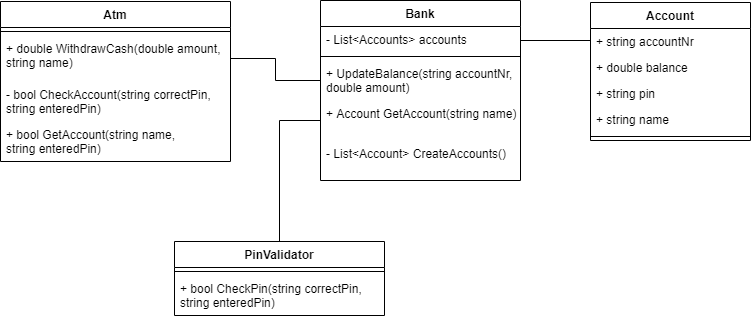

The diagram above was exported from draw.io. Its source (the exported page's mxGraphModel, read from the mxfile embedded in the PNG):
<mxGraphModel dx="509" dy="577" grid="1" gridSize="10" guides="1" tooltips="1" connect="1" arrows="1" fold="1" page="1" pageScale="1" pageWidth="827" pageHeight="1169" math="0" shadow="0">
  <root>
    <mxCell id="0" />
    <mxCell id="1" parent="0" />
    <mxCell id="K9DVZ7aV_-SfR1ubfiaf-1" value="Atm" style="swimlane;fontStyle=1;align=center;verticalAlign=top;childLayout=stackLayout;horizontal=1;startSize=26;horizontalStack=0;resizeParent=1;resizeParentMax=0;resizeLast=0;collapsible=1;marginBottom=0;" parent="1" vertex="1">
      <mxGeometry x="30" y="70" width="230" height="160" as="geometry" />
    </mxCell>
    <mxCell id="K9DVZ7aV_-SfR1ubfiaf-3" value="" style="line;strokeWidth=1;fillColor=none;align=left;verticalAlign=middle;spacingTop=-1;spacingLeft=3;spacingRight=3;rotatable=0;labelPosition=right;points=[];portConstraint=eastwest;" parent="K9DVZ7aV_-SfR1ubfiaf-1" vertex="1">
      <mxGeometry y="26" width="230" height="8" as="geometry" />
    </mxCell>
    <mxCell id="K9DVZ7aV_-SfR1ubfiaf-13" value="+ double WithdrawCash(double amount,&#10;string name)" style="text;strokeColor=none;fillColor=none;align=left;verticalAlign=top;spacingLeft=4;spacingRight=4;overflow=hidden;rotatable=0;points=[[0,0.5],[1,0.5]];portConstraint=eastwest;" parent="K9DVZ7aV_-SfR1ubfiaf-1" vertex="1">
      <mxGeometry y="34" width="230" height="46" as="geometry" />
    </mxCell>
    <mxCell id="K9DVZ7aV_-SfR1ubfiaf-4" value="- bool CheckAccount(string correctPin, &#10;string enteredPin)" style="text;strokeColor=none;fillColor=none;align=left;verticalAlign=top;spacingLeft=4;spacingRight=4;overflow=hidden;rotatable=0;points=[[0,0.5],[1,0.5]];portConstraint=eastwest;" parent="K9DVZ7aV_-SfR1ubfiaf-1" vertex="1">
      <mxGeometry y="80" width="230" height="40" as="geometry" />
    </mxCell>
    <mxCell id="K9DVZ7aV_-SfR1ubfiaf-18" value="+ bool GetAccount(string name,&#10;string enteredPin)" style="text;strokeColor=none;fillColor=none;align=left;verticalAlign=top;spacingLeft=4;spacingRight=4;overflow=hidden;rotatable=0;points=[[0,0.5],[1,0.5]];portConstraint=eastwest;" parent="K9DVZ7aV_-SfR1ubfiaf-1" vertex="1">
      <mxGeometry y="120" width="230" height="40" as="geometry" />
    </mxCell>
    <mxCell id="K9DVZ7aV_-SfR1ubfiaf-5" value="Account" style="swimlane;fontStyle=1;align=center;verticalAlign=top;childLayout=stackLayout;horizontal=1;startSize=26;horizontalStack=0;resizeParent=1;resizeParentMax=0;resizeLast=0;collapsible=1;marginBottom=0;" parent="1" vertex="1">
      <mxGeometry x="620" y="71" width="160" height="138" as="geometry" />
    </mxCell>
    <mxCell id="K9DVZ7aV_-SfR1ubfiaf-6" value="+ string accountNr" style="text;strokeColor=none;fillColor=none;align=left;verticalAlign=top;spacingLeft=4;spacingRight=4;overflow=hidden;rotatable=0;points=[[0,0.5],[1,0.5]];portConstraint=eastwest;" parent="K9DVZ7aV_-SfR1ubfiaf-5" vertex="1">
      <mxGeometry y="26" width="160" height="26" as="geometry" />
    </mxCell>
    <mxCell id="K9DVZ7aV_-SfR1ubfiaf-9" value="+ double balance" style="text;strokeColor=none;fillColor=none;align=left;verticalAlign=top;spacingLeft=4;spacingRight=4;overflow=hidden;rotatable=0;points=[[0,0.5],[1,0.5]];portConstraint=eastwest;" parent="K9DVZ7aV_-SfR1ubfiaf-5" vertex="1">
      <mxGeometry y="52" width="160" height="26" as="geometry" />
    </mxCell>
    <mxCell id="K9DVZ7aV_-SfR1ubfiaf-10" value="+ string pin" style="text;strokeColor=none;fillColor=none;align=left;verticalAlign=top;spacingLeft=4;spacingRight=4;overflow=hidden;rotatable=0;points=[[0,0.5],[1,0.5]];portConstraint=eastwest;" parent="K9DVZ7aV_-SfR1ubfiaf-5" vertex="1">
      <mxGeometry y="78" width="160" height="26" as="geometry" />
    </mxCell>
    <mxCell id="K9DVZ7aV_-SfR1ubfiaf-11" value="+ string name" style="text;strokeColor=none;fillColor=none;align=left;verticalAlign=top;spacingLeft=4;spacingRight=4;overflow=hidden;rotatable=0;points=[[0,0.5],[1,0.5]];portConstraint=eastwest;" parent="K9DVZ7aV_-SfR1ubfiaf-5" vertex="1">
      <mxGeometry y="104" width="160" height="26" as="geometry" />
    </mxCell>
    <mxCell id="K9DVZ7aV_-SfR1ubfiaf-7" value="" style="line;strokeWidth=1;fillColor=none;align=left;verticalAlign=middle;spacingTop=-1;spacingLeft=3;spacingRight=3;rotatable=0;labelPosition=right;points=[];portConstraint=eastwest;" parent="K9DVZ7aV_-SfR1ubfiaf-5" vertex="1">
      <mxGeometry y="130" width="160" height="8" as="geometry" />
    </mxCell>
    <mxCell id="PaET1aCsZ3Y-JuD6cKVH-2" style="edgeStyle=orthogonalEdgeStyle;rounded=0;orthogonalLoop=1;jettySize=auto;html=1;exitX=0.5;exitY=0;exitDx=0;exitDy=0;entryX=0;entryY=0.5;entryDx=0;entryDy=0;endArrow=none;endFill=0;" edge="1" parent="1" source="K9DVZ7aV_-SfR1ubfiaf-14" target="K9DVZ7aV_-SfR1ubfiaf-23">
      <mxGeometry relative="1" as="geometry" />
    </mxCell>
    <mxCell id="K9DVZ7aV_-SfR1ubfiaf-14" value="PinValidator" style="swimlane;fontStyle=1;align=center;verticalAlign=top;childLayout=stackLayout;horizontal=1;startSize=26;horizontalStack=0;resizeParent=1;resizeParentMax=0;resizeLast=0;collapsible=1;marginBottom=0;" parent="1" vertex="1">
      <mxGeometry x="204" y="310" width="210" height="74" as="geometry" />
    </mxCell>
    <mxCell id="K9DVZ7aV_-SfR1ubfiaf-15" value="" style="line;strokeWidth=1;fillColor=none;align=left;verticalAlign=middle;spacingTop=-1;spacingLeft=3;spacingRight=3;rotatable=0;labelPosition=right;points=[];portConstraint=eastwest;" parent="K9DVZ7aV_-SfR1ubfiaf-14" vertex="1">
      <mxGeometry y="26" width="210" height="8" as="geometry" />
    </mxCell>
    <mxCell id="K9DVZ7aV_-SfR1ubfiaf-16" value="+ bool CheckPin(string correctPin,&#10;string enteredPin)" style="text;strokeColor=none;fillColor=none;align=left;verticalAlign=top;spacingLeft=4;spacingRight=4;overflow=hidden;rotatable=0;points=[[0,0.5],[1,0.5]];portConstraint=eastwest;" parent="K9DVZ7aV_-SfR1ubfiaf-14" vertex="1">
      <mxGeometry y="34" width="210" height="40" as="geometry" />
    </mxCell>
    <mxCell id="K9DVZ7aV_-SfR1ubfiaf-19" value="Bank" style="swimlane;fontStyle=1;align=center;verticalAlign=top;childLayout=stackLayout;horizontal=1;startSize=26;horizontalStack=0;resizeParent=1;resizeParentMax=0;resizeLast=0;collapsible=1;marginBottom=0;" parent="1" vertex="1">
      <mxGeometry x="350" y="69" width="200" height="180" as="geometry" />
    </mxCell>
    <mxCell id="K9DVZ7aV_-SfR1ubfiaf-20" value="- List&lt;Accounts&gt; accounts" style="text;strokeColor=none;fillColor=none;align=left;verticalAlign=top;spacingLeft=4;spacingRight=4;overflow=hidden;rotatable=0;points=[[0,0.5],[1,0.5]];portConstraint=eastwest;" parent="K9DVZ7aV_-SfR1ubfiaf-19" vertex="1">
      <mxGeometry y="26" width="200" height="26" as="geometry" />
    </mxCell>
    <mxCell id="K9DVZ7aV_-SfR1ubfiaf-21" value="" style="line;strokeWidth=1;fillColor=none;align=left;verticalAlign=middle;spacingTop=-1;spacingLeft=3;spacingRight=3;rotatable=0;labelPosition=right;points=[];portConstraint=eastwest;" parent="K9DVZ7aV_-SfR1ubfiaf-19" vertex="1">
      <mxGeometry y="52" width="200" height="8" as="geometry" />
    </mxCell>
    <mxCell id="K9DVZ7aV_-SfR1ubfiaf-22" value="+ UpdateBalance(string accountNr,&#10;double amount)" style="text;strokeColor=none;fillColor=none;align=left;verticalAlign=top;spacingLeft=4;spacingRight=4;overflow=hidden;rotatable=0;points=[[0,0.5],[1,0.5]];portConstraint=eastwest;" parent="K9DVZ7aV_-SfR1ubfiaf-19" vertex="1">
      <mxGeometry y="60" width="200" height="40" as="geometry" />
    </mxCell>
    <mxCell id="K9DVZ7aV_-SfR1ubfiaf-23" value="+ Account GetAccount(string name)" style="text;strokeColor=none;fillColor=none;align=left;verticalAlign=top;spacingLeft=4;spacingRight=4;overflow=hidden;rotatable=0;points=[[0,0.5],[1,0.5]];portConstraint=eastwest;" parent="K9DVZ7aV_-SfR1ubfiaf-19" vertex="1">
      <mxGeometry y="100" width="200" height="40" as="geometry" />
    </mxCell>
    <mxCell id="PaET1aCsZ3Y-JuD6cKVH-4" value="- List&lt;Account&gt; CreateAccounts()" style="text;strokeColor=none;fillColor=none;align=left;verticalAlign=top;spacingLeft=4;spacingRight=4;overflow=hidden;rotatable=0;points=[[0,0.5],[1,0.5]];portConstraint=eastwest;" vertex="1" parent="K9DVZ7aV_-SfR1ubfiaf-19">
      <mxGeometry y="140" width="200" height="40" as="geometry" />
    </mxCell>
    <mxCell id="K9DVZ7aV_-SfR1ubfiaf-27" style="edgeStyle=orthogonalEdgeStyle;rounded=0;orthogonalLoop=1;jettySize=auto;html=1;exitX=0;exitY=0.5;exitDx=0;exitDy=0;endArrow=none;endFill=0;" parent="1" source="K9DVZ7aV_-SfR1ubfiaf-6" target="K9DVZ7aV_-SfR1ubfiaf-20" edge="1">
      <mxGeometry relative="1" as="geometry">
        <Array as="points">
          <mxPoint x="620" y="109" />
        </Array>
      </mxGeometry>
    </mxCell>
    <mxCell id="PaET1aCsZ3Y-JuD6cKVH-3" style="edgeStyle=orthogonalEdgeStyle;rounded=0;orthogonalLoop=1;jettySize=auto;html=1;exitX=1;exitY=0.5;exitDx=0;exitDy=0;entryX=0;entryY=0.5;entryDx=0;entryDy=0;endArrow=none;endFill=0;" edge="1" parent="1" source="K9DVZ7aV_-SfR1ubfiaf-13" target="K9DVZ7aV_-SfR1ubfiaf-22">
      <mxGeometry relative="1" as="geometry" />
    </mxCell>
  </root>
</mxGraphModel>